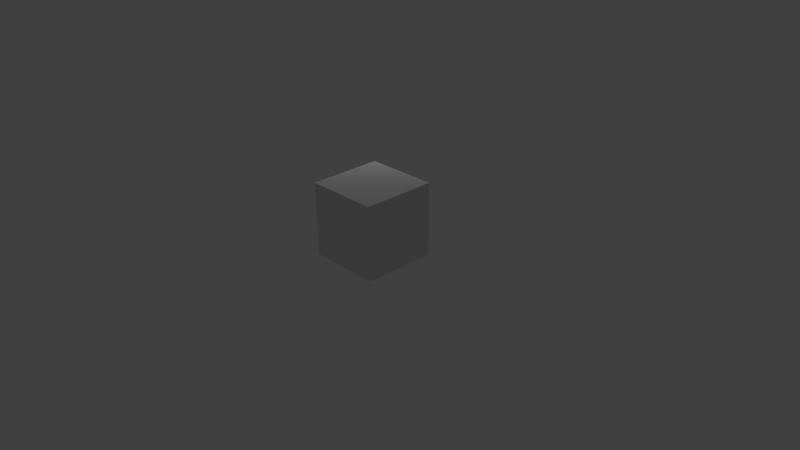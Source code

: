 # Source: cube.blend  (saved by Blender 2.76.0; exported with 4.5.12 LTS)
import bpy
from mathutils import Matrix  # noqa: F401  (used for matrix-valued properties, if any)

bpy.ops.wm.read_factory_settings(use_empty=True)
scene = bpy.context.scene
scene.name = 'Scene'

# ---- collections
col_collection_1 = bpy.data.collections.new('Collection 1'); scene.collection.children.link(col_collection_1)

# ---- materials (node trees are filled in below, after node groups)
mat_material = bpy.data.materials.new('Material')
mat_material.alpha_threshold = 0.0
mat_material.use_transparent_shadow = False
mat_material.roughness = 0.5
mat_material.specular_intensity = 1.0
mat_material.line_color = (0.0, 0.0, 0.0, 1.0)

# ---- material node trees

# ---- world
world_world = bpy.data.worlds.new('World'); scene.world = world_world
world_world.color = (0.05088, 0.05088, 0.05088)
world_world.use_sun_shadow = False
world_world.sun_shadow_jitter_overblur = 0.0
world_world.cycles.sampling_method = 'MANUAL'
world_world.cycles.sample_map_resolution = 256

# ---- cameras
cam_camera = bpy.data.cameras.new('Camera')
cam_camera.clip_end = 100.0
cam_camera.lens = 35.0
cam_camera.sensor_width = 32.0
cam_camera.sensor_height = 18.0
cam_camera.ortho_scale = 7.314
cam_camera.dof.focus_distance = 0.0
cam_camera.dof.aperture_fstop = 128.0

# ---- lights
light_lamp = bpy.data.lights.new('Lamp', 'POINT')
light_lamp.transmission_factor = 0.0
light_lamp.cutoff_distance = 30.0
light_lamp.energy = 100.0
light_lamp.shadow_buffer_clip_start = 1.001
light_lamp.shadow_soft_size = 0.1
light_lamp.shadow_maximum_resolution = 0.006
light_lamp.use_absolute_resolution = True
light_lamp.cycles.use_multiple_importance_sampling = False

# ---- meshes
me_cube = bpy.data.meshes.new('Cube')
me_cube.from_pydata([(-0.5, 0.5, -1.0), (-0.5, 0.5, 0.0), (-0.5, -0.5, -1.0), (-0.5, -0.5, 0.0), (0.5, 0.5, -1.0), (0.5, 0.5, 0.0), (0.5, -0.5, -1.0), (0.5, -0.5, 0.0)], [], [(1, 0, 2, 3), (3, 2, 6, 7), (7, 6, 4, 5), (5, 4, 0, 1), (0, 4, 6, 2), (5, 1, 3, 7)])
_uv = me_cube.uv_layers.new(name='UVMap')
_uv.uv.foreach_set('vector', [0.0, 0.0, 0.0, 1.0, 1.0, 1.0, 1.0, 0.0, 0.0, 0.0, 0.0, 1.0, 1.0, 1.0, 1.0, 0.0, 0.0, 0.0, 0.0, 1.0, 1.0, 1.0, 1.0, 0.0, 0.0, 0.0, 0.0, 1.0, 1.0, 1.0, 1.0, 0.0, 0.0, 0.0, 0.0, 1.0, 1.0, 1.0, 1.0, 0.0, 0.0, 0.0, 0.0, 1.0, 1.0, 1.0, 1.0, 0.0])
me_cube.materials.append(mat_material)
me_cube.use_remesh_preserve_volume = False
me_cube.use_remesh_preserve_attributes = False
me_cube.use_mirror_vertex_groups = False
me_cube.update()

# ---- objects
ob_cube = bpy.data.objects.new('Cube', me_cube)
ob_lamp = bpy.data.objects.new('Lamp', light_lamp)
ob_camera = bpy.data.objects.new('Camera', cam_camera)

# ---- transforms, parenting, visibility, modifiers, constraints
ob_cube.location = (0.0, 0.0, 1.0)
ob_cube.lineart.crease_threshold = 0.0
ob_lamp.location = (-2.159, 2.246, 1.853)
ob_lamp.rotation_euler = (0.6503, 0.05522, 1.866)
ob_lamp.lock_rotations_4d = False
ob_lamp.empty_display_type = 'ARROWS'
ob_lamp.color = (0.0, 0.0, 0.0, 0.0)
ob_lamp.lineart.crease_threshold = 0.0
ob_camera.location = (7.481, -6.508, 5.344)
ob_camera.rotation_euler = (1.109, 0.01082, 0.8149)
ob_camera.lock_rotations_4d = False
ob_camera.empty_display_type = 'ARROWS'
ob_camera.color = (0.0, 0.0, 0.0, 0.0)
ob_camera.display_type = 'WIRE'
ob_camera.lineart.crease_threshold = 0.0

# ---- collection membership
col_collection_1.objects.link(ob_cube)
col_collection_1.objects.link(ob_lamp)
col_collection_1.objects.link(ob_camera)

# ---- scene / render settings (as saved in the file)
scene.camera = ob_camera
scene.frame_start = 1; scene.frame_end = 250; scene.frame_set(0)
scene.render.engine = 'BLENDER_EEVEE_NEXT'
scene.render.resolution_percentage = 50
scene.render.dither_intensity = 0.0
scene.cycles.use_denoising = False
scene.cycles.samples = 10
scene.cycles.sampling_pattern = 'TABULATED_SOBOL'
scene.cycles.light_sampling_threshold = 0.0
scene.cycles.use_adaptive_sampling = False
scene.cycles.use_light_tree = False
scene.cycles.blur_glossy = 0.0
scene.cycles.pixel_filter_type = 'GAUSSIAN'
scene.cycles.sample_clamp_indirect = 0.0
scene.view_settings.view_transform = 'Standard'
bpy.context.view_layer.update()
